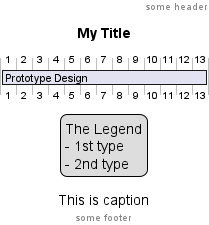

The diagram above was rendered by PlantUML. Its source (embedded in the PNG):
@startgantt
title My Title
header some header

[Prototype Design] lasts 13 days

legend
    The Legend
    - 1st type
    - 2nd type
end legend

caption This is caption

footer some footer
@endgantt